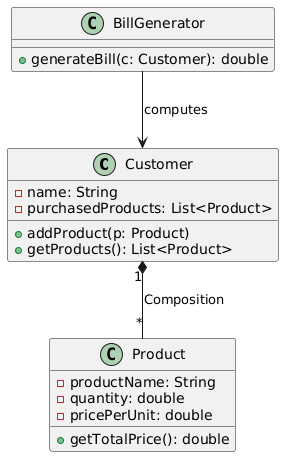

The diagram above was rendered by PlantUML. Its source (embedded in the PNG):
@startuml
class Customer {
  - name: String
  - purchasedProducts: List<Product>
  + addProduct(p: Product)
  + getProducts(): List<Product>
}

class Product {
  - productName: String
  - quantity: double
  - pricePerUnit: double
  + getTotalPrice(): double
}

class BillGenerator {
  + generateBill(c: Customer): double
}

Customer "1" *-- "*" Product : Composition
BillGenerator --> Customer : computes
@enduml